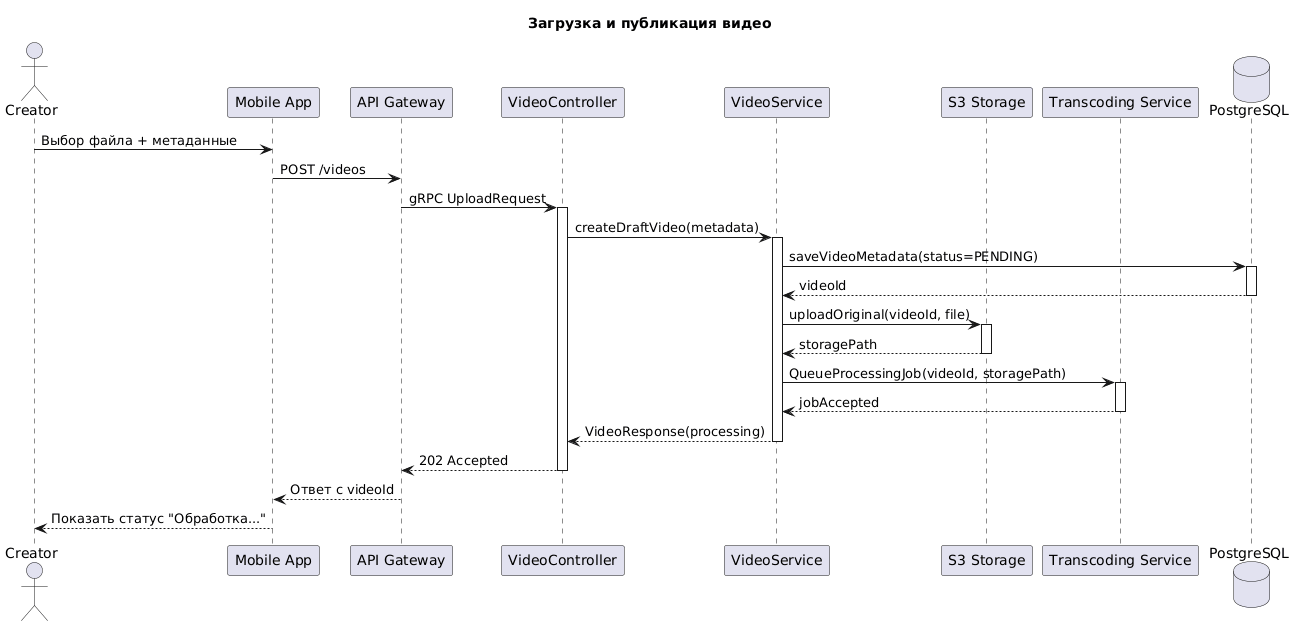

The diagram above was rendered by PlantUML. Its source (embedded in the PNG):
@startuml
title Загрузка и публикация видео

actor Creator as creator
participant "Mobile App" as app
participant "API Gateway" as gateway
participant "VideoController" as controller
participant "VideoService" as service
participant "S3 Storage" as s3
participant "Transcoding Service" as transcoder
database "PostgreSQL" as db

creator -> app : Выбор файла + метаданные
app -> gateway : POST /videos
gateway -> controller : gRPC UploadRequest
activate controller

controller -> service : createDraftVideo(metadata)
activate service

service -> db : saveVideoMetadata(status=PENDING)
activate db
db --> service : videoId
deactivate db

service -> s3 : uploadOriginal(videoId, file)
activate s3
s3 --> service : storagePath
deactivate s3

service -> transcoder : QueueProcessingJob(videoId, storagePath)
activate transcoder
transcoder --> service : jobAccepted
deactivate transcoder

service --> controller : VideoResponse(processing)
deactivate service
controller --> gateway : 202 Accepted
deactivate controller
gateway --> app : Ответ с videoId
app --> creator : Показать статус "Обработка..."
@enduml